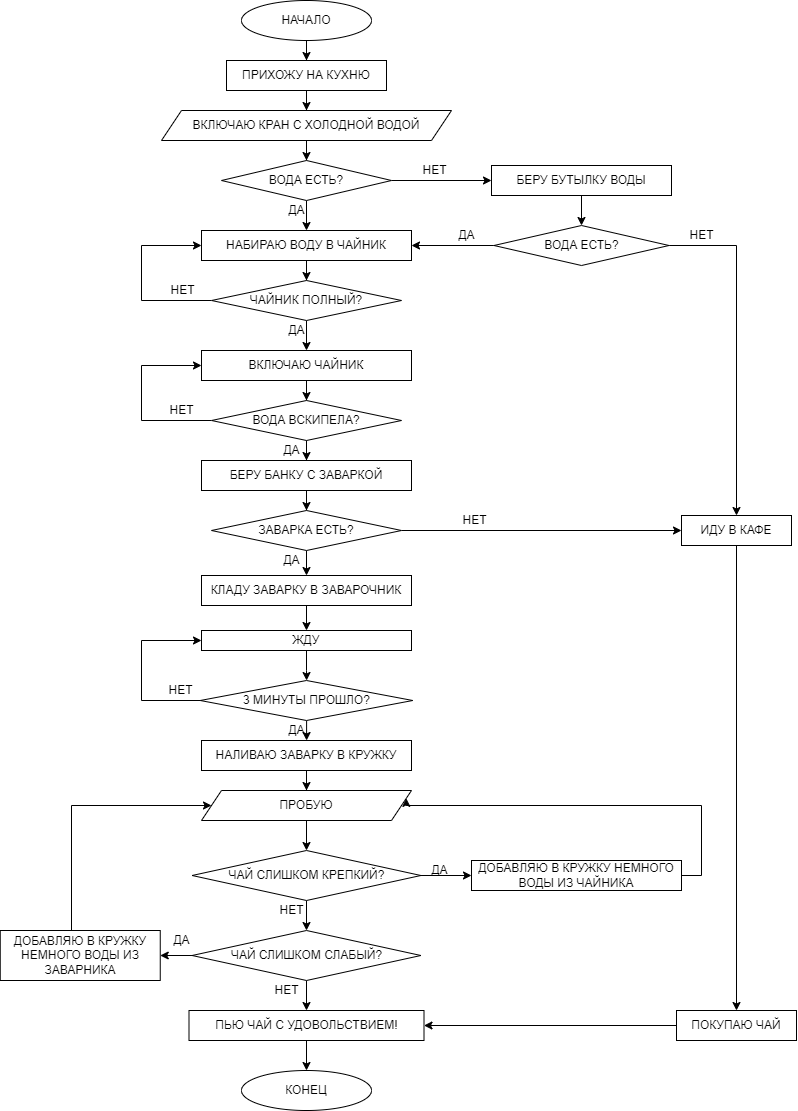

The diagram above was exported from draw.io. Its source (the exported page's mxGraphModel, read from the mxfile embedded in the PNG):
<mxGraphModel dx="868" dy="393" grid="1" gridSize="10" guides="1" tooltips="1" connect="1" arrows="1" fold="1" page="1" pageScale="1" pageWidth="827" pageHeight="1169" math="0" shadow="0">
  <root>
    <mxCell id="0" />
    <mxCell id="1" parent="0" />
    <mxCell id="luQwf-sk-T8PFNyGYrI8-5" value="" style="edgeStyle=orthogonalEdgeStyle;rounded=0;orthogonalLoop=1;jettySize=auto;html=1;" edge="1" parent="1" source="luQwf-sk-T8PFNyGYrI8-1" target="luQwf-sk-T8PFNyGYrI8-3">
      <mxGeometry relative="1" as="geometry" />
    </mxCell>
    <mxCell id="luQwf-sk-T8PFNyGYrI8-1" value="НАЧАЛО" style="ellipse;whiteSpace=wrap;html=1;" vertex="1" parent="1">
      <mxGeometry x="250" y="10" width="130" height="40" as="geometry" />
    </mxCell>
    <mxCell id="luQwf-sk-T8PFNyGYrI8-2" style="edgeStyle=orthogonalEdgeStyle;rounded=0;orthogonalLoop=1;jettySize=auto;html=1;exitX=0.5;exitY=1;exitDx=0;exitDy=0;" edge="1" parent="1" source="luQwf-sk-T8PFNyGYrI8-1" target="luQwf-sk-T8PFNyGYrI8-1">
      <mxGeometry relative="1" as="geometry" />
    </mxCell>
    <mxCell id="luQwf-sk-T8PFNyGYrI8-7" value="" style="edgeStyle=orthogonalEdgeStyle;rounded=0;orthogonalLoop=1;jettySize=auto;html=1;" edge="1" parent="1" source="luQwf-sk-T8PFNyGYrI8-3" target="luQwf-sk-T8PFNyGYrI8-6">
      <mxGeometry relative="1" as="geometry" />
    </mxCell>
    <mxCell id="luQwf-sk-T8PFNyGYrI8-3" value="ПРИХОЖУ НА КУХНЮ" style="rounded=0;whiteSpace=wrap;html=1;" vertex="1" parent="1">
      <mxGeometry x="235" y="70" width="160" height="30" as="geometry" />
    </mxCell>
    <mxCell id="luQwf-sk-T8PFNyGYrI8-9" value="" style="edgeStyle=orthogonalEdgeStyle;rounded=0;orthogonalLoop=1;jettySize=auto;html=1;" edge="1" parent="1" source="luQwf-sk-T8PFNyGYrI8-6" target="luQwf-sk-T8PFNyGYrI8-8">
      <mxGeometry relative="1" as="geometry" />
    </mxCell>
    <mxCell id="luQwf-sk-T8PFNyGYrI8-6" value="ВКЛЮЧАЮ КРАН С ХОЛОДНОЙ ВОДОЙ" style="shape=parallelogram;perimeter=parallelogramPerimeter;whiteSpace=wrap;html=1;fixedSize=1;" vertex="1" parent="1">
      <mxGeometry x="170" y="120" width="290" height="30" as="geometry" />
    </mxCell>
    <mxCell id="luQwf-sk-T8PFNyGYrI8-11" value="" style="edgeStyle=orthogonalEdgeStyle;rounded=0;orthogonalLoop=1;jettySize=auto;html=1;" edge="1" parent="1" source="luQwf-sk-T8PFNyGYrI8-8" target="luQwf-sk-T8PFNyGYrI8-10">
      <mxGeometry relative="1" as="geometry" />
    </mxCell>
    <mxCell id="luQwf-sk-T8PFNyGYrI8-14" value="" style="edgeStyle=orthogonalEdgeStyle;rounded=0;orthogonalLoop=1;jettySize=auto;html=1;" edge="1" parent="1" source="luQwf-sk-T8PFNyGYrI8-8" target="luQwf-sk-T8PFNyGYrI8-13">
      <mxGeometry relative="1" as="geometry" />
    </mxCell>
    <mxCell id="luQwf-sk-T8PFNyGYrI8-8" value="ВОДА ЕСТЬ?" style="rhombus;whiteSpace=wrap;html=1;" vertex="1" parent="1">
      <mxGeometry x="230" y="170" width="170" height="40" as="geometry" />
    </mxCell>
    <mxCell id="luQwf-sk-T8PFNyGYrI8-17" value="" style="edgeStyle=orthogonalEdgeStyle;rounded=0;orthogonalLoop=1;jettySize=auto;html=1;" edge="1" parent="1" source="luQwf-sk-T8PFNyGYrI8-10" target="luQwf-sk-T8PFNyGYrI8-16">
      <mxGeometry relative="1" as="geometry" />
    </mxCell>
    <mxCell id="luQwf-sk-T8PFNyGYrI8-10" value="БЕРУ БУТЫЛКУ ВОДЫ" style="rounded=0;whiteSpace=wrap;html=1;" vertex="1" parent="1">
      <mxGeometry x="500" y="175" width="180" height="30" as="geometry" />
    </mxCell>
    <mxCell id="luQwf-sk-T8PFNyGYrI8-12" value="НЕТ" style="text;html=1;align=center;verticalAlign=middle;resizable=0;points=[];autosize=1;" vertex="1" parent="1">
      <mxGeometry x="422.5" y="170" width="40" height="20" as="geometry" />
    </mxCell>
    <mxCell id="luQwf-sk-T8PFNyGYrI8-24" value="" style="edgeStyle=orthogonalEdgeStyle;rounded=0;orthogonalLoop=1;jettySize=auto;html=1;" edge="1" parent="1" source="luQwf-sk-T8PFNyGYrI8-13" target="luQwf-sk-T8PFNyGYrI8-23">
      <mxGeometry relative="1" as="geometry" />
    </mxCell>
    <mxCell id="luQwf-sk-T8PFNyGYrI8-13" value="НАБИРАЮ ВОДУ В ЧАЙНИК" style="rounded=0;whiteSpace=wrap;html=1;" vertex="1" parent="1">
      <mxGeometry x="210" y="240" width="210" height="30" as="geometry" />
    </mxCell>
    <mxCell id="luQwf-sk-T8PFNyGYrI8-15" value="ДА" style="text;html=1;align=center;verticalAlign=middle;resizable=0;points=[];autosize=1;" vertex="1" parent="1">
      <mxGeometry x="290" y="210" width="30" height="20" as="geometry" />
    </mxCell>
    <mxCell id="luQwf-sk-T8PFNyGYrI8-18" value="" style="edgeStyle=orthogonalEdgeStyle;rounded=0;orthogonalLoop=1;jettySize=auto;html=1;entryX=1;entryY=0.5;entryDx=0;entryDy=0;" edge="1" parent="1" source="luQwf-sk-T8PFNyGYrI8-16" target="luQwf-sk-T8PFNyGYrI8-13">
      <mxGeometry relative="1" as="geometry" />
    </mxCell>
    <mxCell id="luQwf-sk-T8PFNyGYrI8-21" style="edgeStyle=orthogonalEdgeStyle;rounded=0;orthogonalLoop=1;jettySize=auto;html=1;entryX=0.5;entryY=0;entryDx=0;entryDy=0;" edge="1" parent="1" source="luQwf-sk-T8PFNyGYrI8-16" target="luQwf-sk-T8PFNyGYrI8-20">
      <mxGeometry relative="1" as="geometry" />
    </mxCell>
    <mxCell id="luQwf-sk-T8PFNyGYrI8-16" value="ВОДА ЕСТЬ?" style="rhombus;whiteSpace=wrap;html=1;" vertex="1" parent="1">
      <mxGeometry x="502.5" y="235" width="175" height="40" as="geometry" />
    </mxCell>
    <mxCell id="luQwf-sk-T8PFNyGYrI8-19" value="ДА" style="text;html=1;align=center;verticalAlign=middle;resizable=0;points=[];autosize=1;" vertex="1" parent="1">
      <mxGeometry x="460" y="235" width="30" height="20" as="geometry" />
    </mxCell>
    <mxCell id="luQwf-sk-T8PFNyGYrI8-82" style="edgeStyle=orthogonalEdgeStyle;rounded=0;orthogonalLoop=1;jettySize=auto;html=1;" edge="1" parent="1" source="luQwf-sk-T8PFNyGYrI8-20" target="luQwf-sk-T8PFNyGYrI8-81">
      <mxGeometry relative="1" as="geometry" />
    </mxCell>
    <mxCell id="luQwf-sk-T8PFNyGYrI8-20" value="ИДУ В КАФЕ" style="rounded=0;whiteSpace=wrap;html=1;" vertex="1" parent="1">
      <mxGeometry x="690" y="525" width="110" height="30" as="geometry" />
    </mxCell>
    <mxCell id="luQwf-sk-T8PFNyGYrI8-22" value="НЕТ" style="text;html=1;align=center;verticalAlign=middle;resizable=0;points=[];autosize=1;" vertex="1" parent="1">
      <mxGeometry x="690" y="235" width="40" height="20" as="geometry" />
    </mxCell>
    <mxCell id="luQwf-sk-T8PFNyGYrI8-25" style="edgeStyle=orthogonalEdgeStyle;rounded=0;orthogonalLoop=1;jettySize=auto;html=1;exitX=0;exitY=0.5;exitDx=0;exitDy=0;entryX=0;entryY=0.5;entryDx=0;entryDy=0;" edge="1" parent="1" source="luQwf-sk-T8PFNyGYrI8-23" target="luQwf-sk-T8PFNyGYrI8-13">
      <mxGeometry relative="1" as="geometry">
        <mxPoint x="200" y="290" as="targetPoint" />
        <Array as="points">
          <mxPoint x="150" y="310" />
          <mxPoint x="150" y="255" />
        </Array>
      </mxGeometry>
    </mxCell>
    <mxCell id="luQwf-sk-T8PFNyGYrI8-32" value="" style="edgeStyle=orthogonalEdgeStyle;rounded=0;orthogonalLoop=1;jettySize=auto;html=1;" edge="1" parent="1" source="luQwf-sk-T8PFNyGYrI8-23" target="luQwf-sk-T8PFNyGYrI8-30">
      <mxGeometry relative="1" as="geometry" />
    </mxCell>
    <mxCell id="luQwf-sk-T8PFNyGYrI8-23" value="ЧАЙНИК ПОЛНЫЙ?" style="rhombus;whiteSpace=wrap;html=1;" vertex="1" parent="1">
      <mxGeometry x="220" y="290" width="190" height="40" as="geometry" />
    </mxCell>
    <mxCell id="luQwf-sk-T8PFNyGYrI8-29" value="НЕТ" style="text;html=1;align=center;verticalAlign=middle;resizable=0;points=[];autosize=1;" vertex="1" parent="1">
      <mxGeometry x="171.25" y="290" width="40" height="20" as="geometry" />
    </mxCell>
    <mxCell id="luQwf-sk-T8PFNyGYrI8-35" value="" style="edgeStyle=orthogonalEdgeStyle;rounded=0;orthogonalLoop=1;jettySize=auto;html=1;" edge="1" parent="1" source="luQwf-sk-T8PFNyGYrI8-30" target="luQwf-sk-T8PFNyGYrI8-34">
      <mxGeometry relative="1" as="geometry" />
    </mxCell>
    <mxCell id="luQwf-sk-T8PFNyGYrI8-30" value="ВКЛЮЧАЮ ЧАЙНИК" style="rounded=0;whiteSpace=wrap;html=1;" vertex="1" parent="1">
      <mxGeometry x="210" y="360" width="210" height="30" as="geometry" />
    </mxCell>
    <mxCell id="luQwf-sk-T8PFNyGYrI8-33" value="ДА" style="text;html=1;align=center;verticalAlign=middle;resizable=0;points=[];autosize=1;" vertex="1" parent="1">
      <mxGeometry x="290" y="330" width="30" height="20" as="geometry" />
    </mxCell>
    <mxCell id="luQwf-sk-T8PFNyGYrI8-39" value="" style="edgeStyle=orthogonalEdgeStyle;rounded=0;orthogonalLoop=1;jettySize=auto;html=1;" edge="1" parent="1" source="luQwf-sk-T8PFNyGYrI8-34" target="luQwf-sk-T8PFNyGYrI8-38">
      <mxGeometry relative="1" as="geometry" />
    </mxCell>
    <mxCell id="luQwf-sk-T8PFNyGYrI8-61" style="edgeStyle=orthogonalEdgeStyle;rounded=0;orthogonalLoop=1;jettySize=auto;html=1;entryX=0;entryY=0.5;entryDx=0;entryDy=0;" edge="1" parent="1" source="luQwf-sk-T8PFNyGYrI8-34" target="luQwf-sk-T8PFNyGYrI8-30">
      <mxGeometry relative="1" as="geometry">
        <Array as="points">
          <mxPoint x="150" y="430" />
          <mxPoint x="150" y="375" />
        </Array>
      </mxGeometry>
    </mxCell>
    <mxCell id="luQwf-sk-T8PFNyGYrI8-34" value="ВОДА ВСКИПЕЛА?" style="rhombus;whiteSpace=wrap;html=1;" vertex="1" parent="1">
      <mxGeometry x="220" y="410" width="190" height="40" as="geometry" />
    </mxCell>
    <mxCell id="luQwf-sk-T8PFNyGYrI8-43" value="" style="edgeStyle=orthogonalEdgeStyle;rounded=0;orthogonalLoop=1;jettySize=auto;html=1;" edge="1" parent="1" source="luQwf-sk-T8PFNyGYrI8-38" target="luQwf-sk-T8PFNyGYrI8-42">
      <mxGeometry relative="1" as="geometry" />
    </mxCell>
    <mxCell id="luQwf-sk-T8PFNyGYrI8-38" value="БЕРУ БАНКУ С ЗАВАРКОЙ" style="rounded=0;whiteSpace=wrap;html=1;" vertex="1" parent="1">
      <mxGeometry x="210" y="470" width="210" height="30" as="geometry" />
    </mxCell>
    <mxCell id="luQwf-sk-T8PFNyGYrI8-40" value="ДА" style="text;html=1;align=center;verticalAlign=middle;resizable=0;points=[];autosize=1;" vertex="1" parent="1">
      <mxGeometry x="285" y="450" width="30" height="20" as="geometry" />
    </mxCell>
    <mxCell id="luQwf-sk-T8PFNyGYrI8-44" style="edgeStyle=orthogonalEdgeStyle;rounded=0;orthogonalLoop=1;jettySize=auto;html=1;entryX=0;entryY=0.5;entryDx=0;entryDy=0;" edge="1" parent="1" source="luQwf-sk-T8PFNyGYrI8-42" target="luQwf-sk-T8PFNyGYrI8-20">
      <mxGeometry relative="1" as="geometry" />
    </mxCell>
    <mxCell id="luQwf-sk-T8PFNyGYrI8-47" value="" style="edgeStyle=orthogonalEdgeStyle;rounded=0;orthogonalLoop=1;jettySize=auto;html=1;" edge="1" parent="1" source="luQwf-sk-T8PFNyGYrI8-42" target="luQwf-sk-T8PFNyGYrI8-46">
      <mxGeometry relative="1" as="geometry" />
    </mxCell>
    <mxCell id="luQwf-sk-T8PFNyGYrI8-42" value="ЗАВАРКА ЕСТЬ?" style="rhombus;whiteSpace=wrap;html=1;" vertex="1" parent="1">
      <mxGeometry x="220" y="520" width="190" height="40" as="geometry" />
    </mxCell>
    <mxCell id="luQwf-sk-T8PFNyGYrI8-45" value="НЕТ" style="text;html=1;align=center;verticalAlign=middle;resizable=0;points=[];autosize=1;" vertex="1" parent="1">
      <mxGeometry x="462.5" y="520" width="40" height="20" as="geometry" />
    </mxCell>
    <mxCell id="luQwf-sk-T8PFNyGYrI8-51" value="" style="edgeStyle=orthogonalEdgeStyle;rounded=0;orthogonalLoop=1;jettySize=auto;html=1;" edge="1" parent="1" source="luQwf-sk-T8PFNyGYrI8-46" target="luQwf-sk-T8PFNyGYrI8-50">
      <mxGeometry relative="1" as="geometry" />
    </mxCell>
    <mxCell id="luQwf-sk-T8PFNyGYrI8-46" value="КЛАДУ ЗАВАРКУ В ЗАВАРОЧНИК" style="rounded=0;whiteSpace=wrap;html=1;" vertex="1" parent="1">
      <mxGeometry x="210" y="585" width="210" height="30" as="geometry" />
    </mxCell>
    <mxCell id="luQwf-sk-T8PFNyGYrI8-48" value="ДА" style="text;html=1;align=center;verticalAlign=middle;resizable=0;points=[];autosize=1;" vertex="1" parent="1">
      <mxGeometry x="285" y="560" width="30" height="20" as="geometry" />
    </mxCell>
    <mxCell id="luQwf-sk-T8PFNyGYrI8-56" value="" style="edgeStyle=orthogonalEdgeStyle;rounded=0;orthogonalLoop=1;jettySize=auto;html=1;" edge="1" parent="1" source="luQwf-sk-T8PFNyGYrI8-49" target="luQwf-sk-T8PFNyGYrI8-55">
      <mxGeometry relative="1" as="geometry" />
    </mxCell>
    <mxCell id="luQwf-sk-T8PFNyGYrI8-62" style="edgeStyle=orthogonalEdgeStyle;rounded=0;orthogonalLoop=1;jettySize=auto;html=1;entryX=0;entryY=0.5;entryDx=0;entryDy=0;" edge="1" parent="1" source="luQwf-sk-T8PFNyGYrI8-49" target="luQwf-sk-T8PFNyGYrI8-50">
      <mxGeometry relative="1" as="geometry">
        <Array as="points">
          <mxPoint x="150" y="710" />
          <mxPoint x="150" y="650" />
        </Array>
      </mxGeometry>
    </mxCell>
    <mxCell id="luQwf-sk-T8PFNyGYrI8-49" value="3 МИНУТЫ ПРОШЛО?" style="rhombus;whiteSpace=wrap;html=1;" vertex="1" parent="1">
      <mxGeometry x="208.75" y="690" width="212.5" height="40" as="geometry" />
    </mxCell>
    <mxCell id="luQwf-sk-T8PFNyGYrI8-52" value="" style="edgeStyle=orthogonalEdgeStyle;rounded=0;orthogonalLoop=1;jettySize=auto;html=1;" edge="1" parent="1" source="luQwf-sk-T8PFNyGYrI8-50" target="luQwf-sk-T8PFNyGYrI8-49">
      <mxGeometry relative="1" as="geometry" />
    </mxCell>
    <mxCell id="luQwf-sk-T8PFNyGYrI8-50" value="ЖДУ" style="rounded=0;whiteSpace=wrap;html=1;" vertex="1" parent="1">
      <mxGeometry x="210" y="640" width="210" height="20" as="geometry" />
    </mxCell>
    <mxCell id="luQwf-sk-T8PFNyGYrI8-54" value="НЕТ" style="text;html=1;align=center;verticalAlign=middle;resizable=0;points=[];autosize=1;" vertex="1" parent="1">
      <mxGeometry x="168.75" y="690" width="40" height="20" as="geometry" />
    </mxCell>
    <mxCell id="luQwf-sk-T8PFNyGYrI8-59" value="" style="edgeStyle=orthogonalEdgeStyle;rounded=0;orthogonalLoop=1;jettySize=auto;html=1;" edge="1" parent="1" source="luQwf-sk-T8PFNyGYrI8-55" target="luQwf-sk-T8PFNyGYrI8-58">
      <mxGeometry relative="1" as="geometry" />
    </mxCell>
    <mxCell id="luQwf-sk-T8PFNyGYrI8-55" value="НАЛИВАЮ ЗАВАРКУ В КРУЖКУ" style="rounded=0;whiteSpace=wrap;html=1;" vertex="1" parent="1">
      <mxGeometry x="210" y="750" width="210" height="30" as="geometry" />
    </mxCell>
    <mxCell id="luQwf-sk-T8PFNyGYrI8-57" value="ДА" style="text;html=1;align=center;verticalAlign=middle;resizable=0;points=[];autosize=1;" vertex="1" parent="1">
      <mxGeometry x="290" y="730" width="30" height="20" as="geometry" />
    </mxCell>
    <mxCell id="luQwf-sk-T8PFNyGYrI8-67" value="" style="edgeStyle=orthogonalEdgeStyle;rounded=0;orthogonalLoop=1;jettySize=auto;html=1;entryX=0.5;entryY=0;entryDx=0;entryDy=0;" edge="1" parent="1" source="luQwf-sk-T8PFNyGYrI8-58" target="luQwf-sk-T8PFNyGYrI8-63">
      <mxGeometry relative="1" as="geometry" />
    </mxCell>
    <mxCell id="luQwf-sk-T8PFNyGYrI8-58" value="ПРОБУЮ" style="shape=parallelogram;perimeter=parallelogramPerimeter;whiteSpace=wrap;html=1;fixedSize=1;" vertex="1" parent="1">
      <mxGeometry x="210" y="800" width="210" height="30" as="geometry" />
    </mxCell>
    <mxCell id="luQwf-sk-T8PFNyGYrI8-37" value="НЕТ" style="text;html=1;align=center;verticalAlign=middle;resizable=0;points=[];autosize=1;" vertex="1" parent="1">
      <mxGeometry x="170" y="410" width="40" height="20" as="geometry" />
    </mxCell>
    <mxCell id="luQwf-sk-T8PFNyGYrI8-68" value="" style="edgeStyle=orthogonalEdgeStyle;rounded=0;orthogonalLoop=1;jettySize=auto;html=1;" edge="1" parent="1" source="luQwf-sk-T8PFNyGYrI8-63" target="luQwf-sk-T8PFNyGYrI8-64">
      <mxGeometry relative="1" as="geometry" />
    </mxCell>
    <mxCell id="luQwf-sk-T8PFNyGYrI8-69" value="" style="edgeStyle=orthogonalEdgeStyle;rounded=0;orthogonalLoop=1;jettySize=auto;html=1;" edge="1" parent="1" source="luQwf-sk-T8PFNyGYrI8-63" target="luQwf-sk-T8PFNyGYrI8-65">
      <mxGeometry relative="1" as="geometry" />
    </mxCell>
    <mxCell id="luQwf-sk-T8PFNyGYrI8-63" value="ЧАЙ СЛИШКОМ КРЕПКИЙ?" style="rhombus;whiteSpace=wrap;html=1;" vertex="1" parent="1">
      <mxGeometry x="200.62" y="860" width="228.75" height="50" as="geometry" />
    </mxCell>
    <mxCell id="luQwf-sk-T8PFNyGYrI8-74" value="" style="edgeStyle=orthogonalEdgeStyle;rounded=0;orthogonalLoop=1;jettySize=auto;html=1;" edge="1" parent="1" source="luQwf-sk-T8PFNyGYrI8-64" target="luQwf-sk-T8PFNyGYrI8-73">
      <mxGeometry relative="1" as="geometry" />
    </mxCell>
    <mxCell id="luQwf-sk-T8PFNyGYrI8-78" value="" style="edgeStyle=orthogonalEdgeStyle;rounded=0;orthogonalLoop=1;jettySize=auto;html=1;" edge="1" parent="1" source="luQwf-sk-T8PFNyGYrI8-64" target="luQwf-sk-T8PFNyGYrI8-77">
      <mxGeometry relative="1" as="geometry" />
    </mxCell>
    <mxCell id="luQwf-sk-T8PFNyGYrI8-64" value="ЧАЙ СЛИШКОМ СЛАБЫЙ?" style="rhombus;whiteSpace=wrap;html=1;" vertex="1" parent="1">
      <mxGeometry x="200.62" y="940" width="228.75" height="50" as="geometry" />
    </mxCell>
    <mxCell id="luQwf-sk-T8PFNyGYrI8-72" style="edgeStyle=orthogonalEdgeStyle;rounded=0;orthogonalLoop=1;jettySize=auto;html=1;entryX=1;entryY=0.25;entryDx=0;entryDy=0;" edge="1" parent="1" source="luQwf-sk-T8PFNyGYrI8-65" target="luQwf-sk-T8PFNyGYrI8-58">
      <mxGeometry relative="1" as="geometry">
        <Array as="points">
          <mxPoint x="710" y="885" />
          <mxPoint x="710" y="815" />
          <mxPoint x="415" y="815" />
        </Array>
      </mxGeometry>
    </mxCell>
    <mxCell id="luQwf-sk-T8PFNyGYrI8-65" value="ДОБАВЛЯЮ В КРУЖКУ НЕМНОГО ВОДЫ ИЗ ЧАЙНИКА" style="rounded=0;whiteSpace=wrap;html=1;" vertex="1" parent="1">
      <mxGeometry x="480" y="870" width="210" height="30" as="geometry" />
    </mxCell>
    <mxCell id="luQwf-sk-T8PFNyGYrI8-66" value="КОНЕЦ" style="ellipse;whiteSpace=wrap;html=1;" vertex="1" parent="1">
      <mxGeometry x="250" y="1080" width="130" height="40" as="geometry" />
    </mxCell>
    <mxCell id="luQwf-sk-T8PFNyGYrI8-70" value="ДА" style="text;html=1;align=center;verticalAlign=middle;resizable=0;points=[];autosize=1;" vertex="1" parent="1">
      <mxGeometry x="432.5" y="870" width="30" height="20" as="geometry" />
    </mxCell>
    <mxCell id="luQwf-sk-T8PFNyGYrI8-71" value="НЕТ" style="text;html=1;align=center;verticalAlign=middle;resizable=0;points=[];autosize=1;" vertex="1" parent="1">
      <mxGeometry x="280" y="910" width="40" height="20" as="geometry" />
    </mxCell>
    <mxCell id="luQwf-sk-T8PFNyGYrI8-76" style="edgeStyle=orthogonalEdgeStyle;rounded=0;orthogonalLoop=1;jettySize=auto;html=1;entryX=0;entryY=0.5;entryDx=0;entryDy=0;" edge="1" parent="1" source="luQwf-sk-T8PFNyGYrI8-73" target="luQwf-sk-T8PFNyGYrI8-58">
      <mxGeometry relative="1" as="geometry">
        <Array as="points">
          <mxPoint x="80" y="815" />
        </Array>
      </mxGeometry>
    </mxCell>
    <mxCell id="luQwf-sk-T8PFNyGYrI8-73" value="ДОБАВЛЯЮ В КРУЖКУ НЕМНОГО ВОДЫ ИЗ ЗАВАРНИКА" style="rounded=0;whiteSpace=wrap;html=1;" vertex="1" parent="1">
      <mxGeometry x="8.75" y="940" width="160" height="50" as="geometry" />
    </mxCell>
    <mxCell id="luQwf-sk-T8PFNyGYrI8-75" value="ДА" style="text;html=1;align=center;verticalAlign=middle;resizable=0;points=[];autosize=1;" vertex="1" parent="1">
      <mxGeometry x="175" y="940" width="30" height="20" as="geometry" />
    </mxCell>
    <mxCell id="luQwf-sk-T8PFNyGYrI8-80" value="" style="edgeStyle=orthogonalEdgeStyle;rounded=0;orthogonalLoop=1;jettySize=auto;html=1;" edge="1" parent="1" source="luQwf-sk-T8PFNyGYrI8-77" target="luQwf-sk-T8PFNyGYrI8-66">
      <mxGeometry relative="1" as="geometry" />
    </mxCell>
    <mxCell id="luQwf-sk-T8PFNyGYrI8-77" value="ПЬЮ ЧАЙ С УДОВОЛЬСТВИЕМ!" style="rounded=0;whiteSpace=wrap;html=1;" vertex="1" parent="1">
      <mxGeometry x="197.5" y="1020" width="235" height="30" as="geometry" />
    </mxCell>
    <mxCell id="luQwf-sk-T8PFNyGYrI8-79" value="НЕТ" style="text;html=1;align=center;verticalAlign=middle;resizable=0;points=[];autosize=1;" vertex="1" parent="1">
      <mxGeometry x="275" y="990" width="40" height="20" as="geometry" />
    </mxCell>
    <mxCell id="luQwf-sk-T8PFNyGYrI8-83" style="edgeStyle=orthogonalEdgeStyle;rounded=0;orthogonalLoop=1;jettySize=auto;html=1;entryX=1;entryY=0.5;entryDx=0;entryDy=0;" edge="1" parent="1" source="luQwf-sk-T8PFNyGYrI8-81" target="luQwf-sk-T8PFNyGYrI8-77">
      <mxGeometry relative="1" as="geometry" />
    </mxCell>
    <mxCell id="luQwf-sk-T8PFNyGYrI8-81" value="ПОКУПАЮ ЧАЙ" style="rounded=0;whiteSpace=wrap;html=1;" vertex="1" parent="1">
      <mxGeometry x="685" y="1020" width="120" height="30" as="geometry" />
    </mxCell>
  </root>
</mxGraphModel>